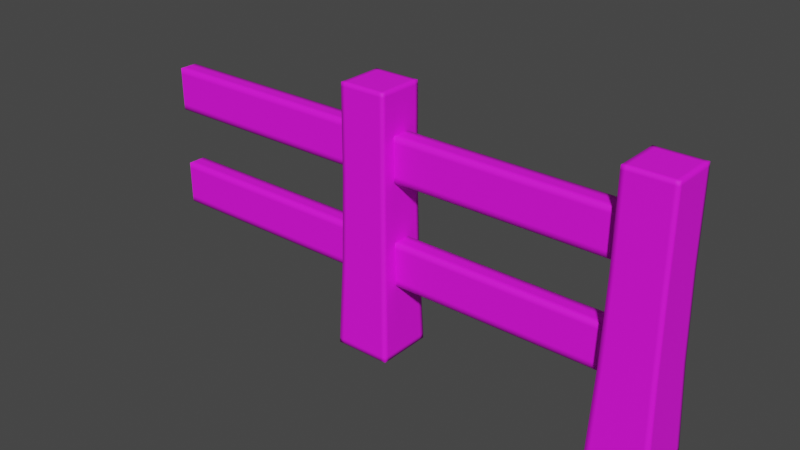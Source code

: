 # Source: fence1.blend  (saved by Blender 2.93.21; exported with 4.5.12 LTS)
import bpy
from mathutils import Matrix  # noqa: F401  (used for matrix-valued properties, if any)

bpy.ops.wm.read_factory_settings(use_empty=True)
scene = bpy.context.scene
scene.name = 'Scene'

# ---- collections
col_collection = bpy.data.collections.new('Collection'); scene.collection.children.link(col_collection)

# ---- images (referenced by path relative to the original .blend; pixels are not part of the script)
import os
ASSET_DIR = os.environ.get("B2B_ASSET_DIR", "")  # directory of the original .blend (textures are referenced by path, not embedded)
HERE = os.path.dirname(os.path.abspath(__file__))  # packed textures are extracted next to this script under _unpacked/

def load_image(name, relpath, width, height, colorspace="sRGB"):
    """Load a texture the original file referenced (path relative to the .blend, or extracted next to this script)."""
    p = next((c for c in (os.path.join(HERE, relpath), os.path.join(ASSET_DIR, relpath)) if relpath and os.path.exists(c)), "")
    if p:
        img = bpy.data.images.load(p, check_existing=True)
        img.name = name
    else:  # same state as the original file: an image datablock whose file is absent (Cycles renders it pink)
        img = bpy.data.images.new(name, width, height)
        img.source = "FILE"
        img.filepath = "//" + (relpath or name)
    img.colorspace_settings.name = colorspace
    return img
img_ek_pallete_png = load_image('EK_Pallete.png', 'EK_Pallete.png', 1024, 1024, 'sRGB')

# ---- materials (node trees are filled in below, after node groups)
mat_base_material = bpy.data.materials.new('Base_Material')
mat_base_material.use_transparent_shadow = False
mat_base_material.roughness = 0.7343

# ---- material node trees
mat_base_material.use_nodes = True; mat_base_material.node_tree.nodes.clear()
_N = mat_base_material.node_tree.nodes; _L = mat_base_material.node_tree.links
n0 = _N.new('ShaderNodeBsdfPrincipled'); n0.name = 'Principled BSDF'; n0.location = (10, 300)
n0.distribution = 'GGX'
n0.subsurface_method = 'BURLEY'
n0.inputs[2].default_value = 0.7343
n0.inputs[3].default_value = 1.45
n0.inputs[27].default_value = (0.0, 0.0, 0.0, 1.0)
n0.inputs[28].default_value = 1.0
n1 = _N.new('ShaderNodeOutputMaterial'); n1.name = 'Material Output'; n1.location = (300, 300)
n2 = _N.new('ShaderNodeNormalMap'); n2.name = 'Normal Map'; n2.location = (-300, -300)
n2.label = 'Normal/Map'
n2.inputs[0].default_value = 0.0
n3 = _N.new('ShaderNodeTexImage'); n3.name = 'Image Texture'; n3.location = (-300, 600)
n3.image = img_ek_pallete_png
_L.new(n0.outputs[0], n1.inputs[0])
_L.new(n2.outputs[0], n0.inputs[5])
_L.new(n3.outputs[0], n0.inputs[0])
n1.is_active_output = True

# ---- world
world_world = bpy.data.worlds.new('World'); scene.world = world_world
world_world.use_nodes = True; world_world.node_tree.nodes.clear()
_N = world_world.node_tree.nodes; _L = world_world.node_tree.links
n0 = _N.new('ShaderNodeOutputWorld'); n0.name = 'World Output'; n0.location = (300, 300)
n1 = _N.new('ShaderNodeBackground'); n1.name = 'Background'; n1.location = (10, 300)
n1.inputs[0].default_value = (0.05088, 0.05088, 0.05088, 1.0)
_L.new(n1.outputs[0], n0.inputs[0])
n0.is_active_output = True
world_world.color = (0.05088, 0.05088, 0.05088)
world_world.use_sun_shadow = False
world_world.sun_shadow_jitter_overblur = 0.0

# ---- meshes
me_cube_043 = bpy.data.meshes.new('Cube.043')
me_cube_043.from_pydata([(1.091, -0.1786, -1.029), (1.091, -0.2158, -0.9913), (1.053, -0.1786, -0.9913), (1.091, -0.2158, -1.029), (1.053, -0.2158, -1.029), (1.053, -0.2158, -0.9913), (1.053, -0.1786, -1.029), (1.122, -0.1774, 0.9409), (1.124, -0.1455, 0.9715), (1.092, -0.1469, 0.9409), (1.123, -0.1763, 0.9715), (1.093, -0.1767, 0.9715), (1.093, -0.1459, 0.9715), (1.091, -0.1781, 0.9408), (1.091, 0.1786, -1.029), (1.053, 0.1786, -0.9913), (1.091, 0.2158, -0.9913), (1.053, 0.1786, -1.029), (1.053, 0.2158, -1.029), (1.053, 0.2158, -0.9913), (1.091, 0.2158, -1.029), (1.124, 0.1455, 0.9715), (1.122, 0.1774, 0.9409), (1.092, 0.1469, 0.9409), (1.123, 0.1763, 0.9715), (1.093, 0.1767, 0.9715), (1.091, 0.1781, 0.9408), (1.093, 0.1459, 0.9715), (1.448, -0.1786, -1.029), (1.485, -0.1786, -0.9913), (1.448, -0.2158, -0.9913), (1.485, -0.1786, -1.029), (1.485, -0.2158, -1.029), (1.485, -0.2158, -0.9913), (1.448, -0.2158, -1.029), (1.415, -0.1455, 0.9715), (1.416, -0.1774, 0.9409), (1.447, -0.1469, 0.9409), (1.415, -0.1763, 0.9715), (1.446, -0.1767, 0.9715), (1.447, -0.1781, 0.9408), (1.446, -0.1459, 0.9715), (1.448, 0.1786, -1.029), (1.448, 0.2158, -0.9913), (1.485, 0.1786, -0.9913), (1.448, 0.2158, -1.029), (1.485, 0.2158, -1.029), (1.485, 0.2158, -0.9913), (1.485, 0.1786, -1.029), (1.415, 0.1455, 0.9715), (1.447, 0.1469, 0.9409), (1.416, 0.1774, 0.9409), (1.446, 0.1459, 0.9715), (1.446, 0.1767, 0.9715), (1.447, 0.1781, 0.9408), (1.415, 0.1763, 0.9715), (1.111, -0.1916, -0.3472), (1.121, -0.1795, 0.2968), (1.089, -0.1799, 0.2968), (1.077, -0.1918, -0.3473), (1.09, -0.1486, 0.2968), (1.078, -0.1586, -0.3472), (1.121, 0.1795, 0.2968), (1.111, 0.1916, -0.3472), (1.077, 0.1918, -0.3473), (1.089, 0.1799, 0.2968), (1.078, 0.1586, -0.3472), (1.09, 0.1486, 0.2968), (1.449, 0.1486, 0.2968), (1.461, 0.1586, -0.3472), (1.461, 0.1918, -0.3473), (1.449, 0.1799, 0.2968), (1.428, 0.1916, -0.3472), (1.418, 0.1795, 0.2968), (1.418, -0.1795, 0.2968), (1.428, -0.1916, -0.3472), (1.461, -0.1918, -0.3473), (1.449, -0.1799, 0.2968), (1.461, -0.1586, -0.3472), (1.449, -0.1486, 0.2968), (-0.9702, -0.1786, -1.029), (-0.9702, -0.2158, -0.9913), (-1.007, -0.1786, -0.9913), (-0.9702, -0.2158, -1.029), (-1.007, -0.2158, -1.029), (-1.007, -0.2158, -0.9913), (-1.007, -0.1786, -1.029), (-0.9384, -0.1774, 0.9409), (-0.9371, -0.1455, 0.9715), (-0.969, -0.1469, 0.9409), (-0.9375, -0.1763, 0.9715), (-0.9682, -0.1767, 0.9715), (-0.9678, -0.1459, 0.9715), (-0.9697, -0.1781, 0.9408), (-0.9702, 0.1786, -1.029), (-1.007, 0.1786, -0.9913), (-0.9702, 0.2158, -0.9913), (-1.007, 0.1786, -1.029), (-1.007, 0.2158, -1.029), (-1.007, 0.2158, -0.9913), (-0.9702, 0.2158, -1.029), (-0.9371, 0.1455, 0.9715), (-0.9384, 0.1774, 0.9409), (-0.969, 0.1469, 0.9409), (-0.9375, 0.1763, 0.9715), (-0.9682, 0.1767, 0.9715), (-0.9697, 0.1781, 0.9408), (-0.9678, 0.1459, 0.9715), (-0.6129, -0.1786, -1.029), (-0.5758, -0.1786, -0.9913), (-0.6129, -0.2158, -0.9913), (-0.5758, -0.1786, -1.029), (-0.5758, -0.2158, -1.029), (-0.5758, -0.2158, -0.9913), (-0.6129, -0.2158, -1.029), (-0.646, -0.1455, 0.9715), (-0.6447, -0.1774, 0.9409), (-0.6141, -0.1469, 0.9409), (-0.6457, -0.1763, 0.9715), (-0.6149, -0.1767, 0.9715), (-0.6135, -0.1781, 0.9408), (-0.6153, -0.1459, 0.9715), (-0.6129, 0.1786, -1.029), (-0.6129, 0.2158, -0.9913), (-0.5758, 0.1786, -0.9913), (-0.6129, 0.2158, -1.029), (-0.5758, 0.2158, -1.029), (-0.5758, 0.2158, -0.9913), (-0.5758, 0.1786, -1.029), (-0.646, 0.1455, 0.9715), (-0.6141, 0.1469, 0.9409), (-0.6447, 0.1774, 0.9409), (-0.6153, 0.1459, 0.9715), (-0.6149, 0.1767, 0.9715), (-0.6135, 0.1781, 0.9408), (-0.6457, 0.1763, 0.9715), (-0.9501, -0.1916, -0.3472), (-0.9402, -0.1795, 0.2968), (-0.9715, -0.1799, 0.2968), (-0.9834, -0.1918, -0.3473), (-0.9711, -0.1486, 0.2968), (-0.9832, -0.1586, -0.3472), (-0.9402, 0.1795, 0.2968), (-0.9501, 0.1916, -0.3472), (-0.9834, 0.1918, -0.3473), (-0.9715, 0.1799, 0.2968), (-0.9832, 0.1586, -0.3472), (-0.9711, 0.1486, 0.2968), (-0.612, 0.1486, 0.2968), (-0.6, 0.1586, -0.3472), (-0.5998, 0.1918, -0.3473), (-0.6116, 0.1799, 0.2968), (-0.633, 0.1916, -0.3472), (-0.643, 0.1795, 0.2968), (-0.643, -0.1795, 0.2968), (-0.633, -0.1916, -0.3472), (-0.5998, -0.1918, -0.3473), (-0.6116, -0.1799, 0.2968), (-0.6, -0.1586, -0.3472), (-0.612, -0.1486, 0.2968), (-2.722, 0.02458, -0.4696), (-2.722, 0.06994, -0.4243), (-2.722, -0.06994, -0.1378), (-2.722, -0.02458, -0.1378), (-2.722, -0.06994, -0.1831), (-2.722, -0.06994, -0.4696), (-2.722, -0.06994, -0.4243), (-2.722, -0.02458, -0.4696), (-2.722, -0.02458, 0.3146), (-2.722, -0.06994, 0.36), (-2.722, -0.06994, 0.3146), (-2.722, -0.06994, 0.6012), (-2.722, -0.02458, 0.6465), (-2.722, -0.06994, 0.6465), (-2.722, 0.06994, 0.36), (-2.722, 0.02458, 0.3146), (-2.722, 0.06994, 0.3146), (-2.722, 0.02458, 0.6465), (-2.722, 0.06994, 0.6012), (-2.722, 0.06994, 0.6465), (1.129, -0.06994, 0.36), (1.129, -0.02458, 0.3146), (1.129, -0.06994, 0.3146), (1.129, -0.02458, 0.6465), (1.129, -0.06994, 0.6012), (1.129, -0.06994, 0.6465), (1.129, 0.02458, 0.3146), (1.129, 0.06994, 0.36), (1.129, 0.06994, 0.3146), (1.129, 0.06994, 0.6012), (1.129, 0.02458, 0.6465), (1.129, 0.06994, 0.6465), (-2.722, 0.06994, -0.4696), (-2.722, 0.02458, -0.1378), (-2.722, 0.06994, -0.1831), (-2.722, 0.06994, -0.1378), (1.129, -0.06994, -0.4243), (1.129, -0.02458, -0.4696), (1.129, -0.06994, -0.4696), (1.129, -0.02458, -0.1378), (1.129, -0.06994, -0.1831), (1.129, -0.06994, -0.1378), (1.129, 0.02458, -0.4696), (1.129, 0.06994, -0.4243), (1.129, 0.06994, -0.4696), (1.129, 0.06994, -0.1831), (1.129, 0.02458, -0.1378), (1.129, 0.06994, -0.1378)], [], [(74, 36, 7, 57), (68, 50, 37, 79), (49, 21, 8, 35), (60, 9, 23, 67), (62, 22, 51, 73), (0, 3, 4, 6), (1, 5, 4, 3), (2, 6, 4, 5), (7, 10, 11, 13), (8, 12, 11, 10), (9, 13, 11, 12), (14, 17, 18, 20), (15, 19, 18, 17), (16, 20, 18, 19), (21, 24, 25, 27), (22, 26, 25, 24), (23, 27, 25, 26), (28, 31, 32, 34), (29, 33, 32, 31), (30, 34, 32, 33), (35, 38, 39, 41), (36, 40, 39, 38), (37, 41, 39, 40), (42, 45, 46, 48), (43, 47, 46, 45), (44, 48, 46, 47), (49, 52, 53, 55), (50, 54, 53, 52), (51, 55, 53, 54), (14, 0, 6, 17), (17, 6, 2, 15), (57, 7, 13, 58), (58, 13, 9, 60), (8, 21, 27, 12), (12, 27, 23, 9), (63, 16, 19, 64), (64, 19, 15, 66), (42, 14, 20, 45), (45, 20, 16, 43), (21, 49, 55, 24), (24, 55, 51, 22), (69, 44, 47, 70), (70, 47, 43, 72), (28, 42, 48, 31), (31, 48, 44, 29), (49, 35, 41, 52), (52, 41, 37, 50), (75, 30, 33, 76), (76, 33, 29, 78), (0, 28, 34, 3), (3, 34, 30, 1), (35, 8, 10, 38), (38, 10, 7, 36), (14, 42, 28, 0), (40, 77, 79, 37), (77, 76, 78, 79), (36, 74, 77, 40), (74, 75, 76, 77), (54, 71, 73, 51), (71, 70, 72, 73), (50, 68, 71, 54), (68, 69, 70, 71), (26, 65, 67, 23), (65, 64, 66, 67), (22, 62, 65, 26), (62, 63, 64, 65), (5, 59, 61, 2), (59, 58, 60, 61), (1, 56, 59, 5), (56, 57, 58, 59), (16, 63, 72, 43), (63, 62, 73, 72), (2, 61, 66, 15), (61, 60, 67, 66), (44, 69, 78, 29), (69, 68, 79, 78), (30, 75, 56, 1), (75, 74, 57, 56), (154, 116, 87, 137), (148, 130, 117, 159), (129, 101, 88, 115), (140, 89, 103, 147), (142, 102, 131, 153), (80, 83, 84, 86), (81, 85, 84, 83), (82, 86, 84, 85), (87, 90, 91, 93), (88, 92, 91, 90), (89, 93, 91, 92), (94, 97, 98, 100), (95, 99, 98, 97), (96, 100, 98, 99), (101, 104, 105, 107), (102, 106, 105, 104), (103, 107, 105, 106), (108, 111, 112, 114), (109, 113, 112, 111), (110, 114, 112, 113), (115, 118, 119, 121), (116, 120, 119, 118), (117, 121, 119, 120), (122, 125, 126, 128), (123, 127, 126, 125), (124, 128, 126, 127), (129, 132, 133, 135), (130, 134, 133, 132), (131, 135, 133, 134), (94, 80, 86, 97), (97, 86, 82, 95), (137, 87, 93, 138), (138, 93, 89, 140), (88, 101, 107, 92), (92, 107, 103, 89), (143, 96, 99, 144), (144, 99, 95, 146), (122, 94, 100, 125), (125, 100, 96, 123), (101, 129, 135, 104), (104, 135, 131, 102), (149, 124, 127, 150), (150, 127, 123, 152), (108, 122, 128, 111), (111, 128, 124, 109), (129, 115, 121, 132), (132, 121, 117, 130), (155, 110, 113, 156), (156, 113, 109, 158), (80, 108, 114, 83), (83, 114, 110, 81), (115, 88, 90, 118), (118, 90, 87, 116), (94, 122, 108, 80), (120, 157, 159, 117), (157, 156, 158, 159), (116, 154, 157, 120), (154, 155, 156, 157), (134, 151, 153, 131), (151, 150, 152, 153), (130, 148, 151, 134), (148, 149, 150, 151), (106, 145, 147, 103), (145, 144, 146, 147), (102, 142, 145, 106), (142, 143, 144, 145), (85, 139, 141, 82), (139, 138, 140, 141), (81, 136, 139, 85), (136, 137, 138, 139), (96, 143, 152, 123), (143, 142, 153, 152), (82, 141, 146, 95), (141, 140, 147, 146), (124, 149, 158, 109), (149, 148, 159, 158), (110, 155, 136, 81), (155, 154, 137, 136), (206, 193, 163, 199), (190, 177, 172, 183), (180, 184, 171, 169), (174, 178, 189, 187), (186, 175, 176, 188), (188, 176, 174, 187), (177, 190, 191, 179), (179, 191, 189, 178), (168, 181, 182, 170), (170, 182, 180, 169), (183, 172, 173, 185), (185, 173, 171, 184), (175, 186, 181, 168), (196, 200, 164, 166), (161, 194, 205, 203), (202, 160, 192, 204), (204, 192, 161, 203), (193, 206, 207, 195), (195, 207, 205, 194), (167, 197, 198, 165), (165, 198, 196, 166), (199, 163, 162, 201), (201, 162, 164, 200), (160, 202, 197, 167)])
me_cube_043.polygons.foreach_set('use_smooth', [True] * 180)
_uv = me_cube_043.uv_layers.new(name='UVMap')
_uv.uv.foreach_set('vector', [0.3525, 0.8734, 0.3832, 0.8734, 0.3832, 0.8903, 0.3525, 0.8903, 0.3525, 0.8716, 0.3832, 0.8716, 0.3832, 0.8716, 0.3525, 0.8716, 0.385, 0.8734, 0.385, 0.8903, 0.385, 0.8903, 0.385, 0.8734, 0.3525, 0.8921, 0.3832, 0.8921, 0.3832, 0.8921, 0.3525, 0.8921, 0.3525, 0.8903, 0.3832, 0.8903, 0.3832, 0.8734, 0.3525, 0.8734, 0.2893, 0.8903, 0.2893, 0.8903, 0.2893, 0.8921, 0.2893, 0.8921, 0.2911, 0.8903, 0.2911, 0.8921, 0.2893, 0.8921, 0.2893, 0.8903, 0.2911, 0.8921, 0.2893, 0.8921, 0.2893, 0.8921, 0.2911, 0.8921, 0.3832, 0.8903, 0.385, 0.8903, 0.385, 0.8921, 0.3832, 0.8921, 0.385, 0.8903, 0.385, 0.8921, 0.385, 0.8921, 0.385, 0.8903, 0.3832, 0.8921, 0.3832, 0.8921, 0.385, 0.8921, 0.385, 0.8921, 0.2893, 0.8903, 0.2893, 0.8921, 0.2893, 0.8921, 0.2893, 0.8903, 0.2911, 0.8921, 0.2911, 0.8921, 0.2893, 0.8921, 0.2893, 0.8921, 0.2911, 0.8903, 0.2893, 0.8903, 0.2893, 0.8921, 0.2911, 0.8921, 0.385, 0.8903, 0.385, 0.8903, 0.385, 0.8921, 0.385, 0.8921, 0.3832, 0.8903, 0.3832, 0.8921, 0.385, 0.8921, 0.385, 0.8903, 0.3832, 0.8921, 0.385, 0.8921, 0.385, 0.8921, 0.3832, 0.8921, 0.2893, 0.8734, 0.2893, 0.8716, 0.2893, 0.8716, 0.2893, 0.8734, 0.2911, 0.8716, 0.2911, 0.8716, 0.2893, 0.8716, 0.2893, 0.8716, 0.2911, 0.8734, 0.2893, 0.8734, 0.2893, 0.8716, 0.2911, 0.8716, 0.385, 0.8734, 0.385, 0.8734, 0.385, 0.8716, 0.385, 0.8716, 0.3832, 0.8734, 0.3832, 0.8716, 0.385, 0.8716, 0.385, 0.8734, 0.3832, 0.8716, 0.385, 0.8716, 0.385, 0.8716, 0.3832, 0.8716, 0.2893, 0.8734, 0.2893, 0.8734, 0.2893, 0.8716, 0.2893, 0.8716, 0.2911, 0.8734, 0.2911, 0.8716, 0.2893, 0.8716, 0.2893, 0.8734, 0.2911, 0.8716, 0.2893, 0.8716, 0.2893, 0.8716, 0.2911, 0.8716, 0.385, 0.8734, 0.385, 0.8716, 0.385, 0.8716, 0.385, 0.8734, 0.3832, 0.8716, 0.3832, 0.8716, 0.385, 0.8716, 0.385, 0.8716, 0.3832, 0.8734, 0.385, 0.8734, 0.385, 0.8716, 0.3832, 0.8716, 0.2893, 0.8903, 0.2893, 0.8903, 0.2893, 0.8921, 0.2893, 0.8921, 0.2893, 0.8921, 0.2893, 0.8921, 0.2911, 0.8921, 0.2911, 0.8921, 0.3525, 0.8903, 0.3832, 0.8903, 0.3832, 0.8921, 0.3525, 0.8921, 0.3525, 0.8921, 0.3832, 0.8921, 0.3832, 0.8921, 0.3525, 0.8921, 0.385, 0.8903, 0.385, 0.8903, 0.385, 0.8921, 0.385, 0.8921, 0.385, 0.8921, 0.385, 0.8921, 0.3832, 0.8921, 0.3832, 0.8921, 0.3218, 0.8903, 0.2911, 0.8903, 0.2911, 0.8921, 0.3218, 0.8921, 0.3218, 0.8921, 0.2911, 0.8921, 0.2911, 0.8921, 0.3218, 0.8921, 0.2893, 0.8734, 0.2893, 0.8903, 0.2893, 0.8903, 0.2893, 0.8734, 0.2893, 0.8734, 0.2893, 0.8903, 0.2911, 0.8903, 0.2911, 0.8734, 0.385, 0.8903, 0.385, 0.8734, 0.385, 0.8734, 0.385, 0.8903, 0.385, 0.8903, 0.385, 0.8734, 0.3832, 0.8734, 0.3832, 0.8903, 0.3218, 0.8716, 0.2911, 0.8716, 0.2911, 0.8716, 0.3218, 0.8716, 0.3218, 0.8716, 0.2911, 0.8716, 0.2911, 0.8734, 0.3218, 0.8734, 0.2893, 0.8734, 0.2893, 0.8734, 0.2893, 0.8716, 0.2893, 0.8716, 0.2893, 0.8716, 0.2893, 0.8716, 0.2911, 0.8716, 0.2911, 0.8716, 0.385, 0.8734, 0.385, 0.8734, 0.385, 0.8716, 0.385, 0.8716, 0.385, 0.8716, 0.385, 0.8716, 0.3832, 0.8716, 0.3832, 0.8716, 0.3218, 0.8734, 0.2911, 0.8734, 0.2911, 0.8716, 0.3218, 0.8716, 0.3218, 0.8716, 0.2911, 0.8716, 0.2911, 0.8716, 0.3218, 0.8716, 0.2893, 0.8903, 0.2893, 0.8734, 0.2893, 0.8734, 0.2893, 0.8903, 0.2893, 0.8903, 0.2893, 0.8734, 0.2911, 0.8734, 0.2911, 0.8903, 0.385, 0.8734, 0.385, 0.8903, 0.385, 0.8903, 0.385, 0.8734, 0.385, 0.8734, 0.385, 0.8903, 0.3832, 0.8903, 0.3832, 0.8734, 0.2893, 0.8903, 0.2893, 0.8734, 0.2893, 0.8734, 0.2893, 0.8903, 0.3832, 0.8716, 0.3525, 0.8716, 0.3525, 0.8716, 0.3832, 0.8716, 0.3525, 0.8716, 0.3218, 0.8716, 0.3218, 0.8716, 0.3525, 0.8716, 0.3832, 0.8734, 0.3525, 0.8734, 0.3525, 0.8716, 0.3832, 0.8716, 0.3525, 0.8734, 0.3218, 0.8734, 0.3218, 0.8716, 0.3525, 0.8716, 0.3832, 0.8716, 0.3525, 0.8716, 0.3525, 0.8734, 0.3832, 0.8734, 0.3525, 0.8716, 0.3218, 0.8716, 0.3218, 0.8734, 0.3525, 0.8734, 0.3832, 0.8716, 0.3525, 0.8716, 0.3525, 0.8716, 0.3832, 0.8716, 0.3525, 0.8716, 0.3218, 0.8716, 0.3218, 0.8716, 0.3525, 0.8716, 0.3832, 0.8921, 0.3525, 0.8921, 0.3525, 0.8921, 0.3832, 0.8921, 0.3525, 0.8921, 0.3218, 0.8921, 0.3218, 0.8921, 0.3525, 0.8921, 0.3832, 0.8903, 0.3525, 0.8903, 0.3525, 0.8921, 0.3832, 0.8921, 0.3525, 0.8903, 0.3218, 0.8903, 0.3218, 0.8921, 0.3525, 0.8921, 0.2911, 0.8921, 0.3218, 0.8921, 0.3218, 0.8921, 0.2911, 0.8921, 0.3218, 0.8921, 0.3525, 0.8921, 0.3525, 0.8921, 0.3218, 0.8921, 0.2911, 0.8903, 0.3218, 0.8903, 0.3218, 0.8921, 0.2911, 0.8921, 0.3218, 0.8903, 0.3525, 0.8903, 0.3525, 0.8921, 0.3218, 0.8921, 0.2911, 0.8903, 0.3218, 0.8903, 0.3218, 0.8734, 0.2911, 0.8734, 0.3218, 0.8903, 0.3525, 0.8903, 0.3525, 0.8734, 0.3218, 0.8734, 0.2911, 0.8921, 0.3218, 0.8921, 0.3218, 0.8921, 0.2911, 0.8921, 0.3218, 0.8921, 0.3525, 0.8921, 0.3525, 0.8921, 0.3218, 0.8921, 0.2911, 0.8716, 0.3218, 0.8716, 0.3218, 0.8716, 0.2911, 0.8716, 0.3218, 0.8716, 0.3525, 0.8716, 0.3525, 0.8716, 0.3218, 0.8716, 0.2911, 0.8734, 0.3218, 0.8734, 0.3218, 0.8903, 0.2911, 0.8903, 0.3218, 0.8734, 0.3525, 0.8734, 0.3525, 0.8903, 0.3218, 0.8903, 0.3081, 0.8642, 0.3388, 0.8642, 0.3388, 0.8976, 0.3081, 0.8976, 0.3081, 0.8607, 0.3388, 0.8607, 0.3388, 0.8607, 0.3081, 0.8607, 0.3405, 0.8642, 0.3405, 0.8976, 0.3405, 0.8976, 0.3405, 0.8642, 0.3081, 0.901, 0.3388, 0.901, 0.3388, 0.901, 0.3081, 0.901, 0.3081, 0.8976, 0.3388, 0.8976, 0.3388, 0.8642, 0.3081, 0.8642, 0.2449, 0.8976, 0.2449, 0.8976, 0.2449, 0.901, 0.2449, 0.901, 0.2467, 0.8976, 0.2467, 0.901, 0.2449, 0.901, 0.2449, 0.8976, 0.2467, 0.901, 0.2449, 0.901, 0.2449, 0.901, 0.2467, 0.901, 0.3388, 0.8976, 0.3405, 0.8976, 0.3405, 0.901, 0.3388, 0.901, 0.3405, 0.8976, 0.3405, 0.901, 0.3405, 0.901, 0.3405, 0.8976, 0.3388, 0.901, 0.3388, 0.901, 0.3405, 0.901, 0.3405, 0.901, 0.2449, 0.8976, 0.2449, 0.901, 0.2449, 0.901, 0.2449, 0.8976, 0.2467, 0.901, 0.2467, 0.901, 0.2449, 0.901, 0.2449, 0.901, 0.2467, 0.8976, 0.2449, 0.8976, 0.2449, 0.901, 0.2467, 0.901, 0.3405, 0.8976, 0.3405, 0.8976, 0.3405, 0.901, 0.3405, 0.901, 0.3388, 0.8976, 0.3388, 0.901, 0.3405, 0.901, 0.3405, 0.8976, 0.3388, 0.901, 0.3405, 0.901, 0.3405, 0.901, 0.3388, 0.901, 0.2449, 0.8642, 0.2449, 0.8607, 0.2449, 0.8607, 0.2449, 0.8642, 0.2467, 0.8607, 0.2467, 0.8607, 0.2449, 0.8607, 0.2449, 0.8607, 0.2467, 0.8642, 0.2449, 0.8642, 0.2449, 0.8607, 0.2467, 0.8607, 0.3405, 0.8642, 0.3405, 0.8642, 0.3405, 0.8607, 0.3405, 0.8607, 0.3388, 0.8642, 0.3388, 0.8607, 0.3405, 0.8607, 0.3405, 0.8642, 0.3388, 0.8607, 0.3405, 0.8607, 0.3405, 0.8607, 0.3388, 0.8607, 0.2449, 0.8642, 0.2449, 0.8642, 0.2449, 0.8607, 0.2449, 0.8607, 0.2467, 0.8642, 0.2467, 0.8607, 0.2449, 0.8607, 0.2449, 0.8642, 0.2467, 0.8607, 0.2449, 0.8607, 0.2449, 0.8607, 0.2467, 0.8607, 0.3405, 0.8642, 0.3405, 0.8607, 0.3405, 0.8607, 0.3405, 0.8642, 0.3388, 0.8607, 0.3388, 0.8607, 0.3405, 0.8607, 0.3405, 0.8607, 0.3388, 0.8642, 0.3405, 0.8642, 0.3405, 0.8607, 0.3388, 0.8607, 0.2449, 0.8976, 0.2449, 0.8976, 0.2449, 0.901, 0.2449, 0.901, 0.2449, 0.901, 0.2449, 0.901, 0.2467, 0.901, 0.2467, 0.901, 0.3081, 0.8976, 0.3388, 0.8976, 0.3388, 0.901, 0.3081, 0.901, 0.3081, 0.901, 0.3388, 0.901, 0.3388, 0.901, 0.3081, 0.901, 0.3405, 0.8976, 0.3405, 0.8976, 0.3405, 0.901, 0.3405, 0.901, 0.3405, 0.901, 0.3405, 0.901, 0.3388, 0.901, 0.3388, 0.901, 0.2774, 0.8976, 0.2467, 0.8976, 0.2467, 0.901, 0.2774, 0.901, 0.2774, 0.901, 0.2467, 0.901, 0.2467, 0.901, 0.2774, 0.901, 0.2449, 0.8642, 0.2449, 0.8976, 0.2449, 0.8976, 0.2449, 0.8642, 0.2449, 0.8642, 0.2449, 0.8976, 0.2467, 0.8976, 0.2467, 0.8642, 0.3405, 0.8976, 0.3405, 0.8642, 0.3405, 0.8642, 0.3405, 0.8976, 0.3405, 0.8976, 0.3405, 0.8642, 0.3388, 0.8642, 0.3388, 0.8976, 0.2774, 0.8607, 0.2467, 0.8607, 0.2467, 0.8607, 0.2774, 0.8607, 0.2774, 0.8607, 0.2467, 0.8607, 0.2467, 0.8642, 0.2774, 0.8642, 0.2449, 0.8642, 0.2449, 0.8642, 0.2449, 0.8607, 0.2449, 0.8607, 0.2449, 0.8607, 0.2449, 0.8607, 0.2467, 0.8607, 0.2467, 0.8607, 0.3405, 0.8642, 0.3405, 0.8642, 0.3405, 0.8607, 0.3405, 0.8607, 0.3405, 0.8607, 0.3405, 0.8607, 0.3388, 0.8607, 0.3388, 0.8607, 0.2774, 0.8642, 0.2467, 0.8642, 0.2467, 0.8607, 0.2774, 0.8607, 0.2774, 0.8607, 0.2467, 0.8607, 0.2467, 0.8607, 0.2774, 0.8607, 0.2449, 0.8976, 0.2449, 0.8642, 0.2449, 0.8642, 0.2449, 0.8976, 0.2449, 0.8976, 0.2449, 0.8642, 0.2467, 0.8642, 0.2467, 0.8976, 0.3405, 0.8642, 0.3405, 0.8976, 0.3405, 0.8976, 0.3405, 0.8642, 0.3405, 0.8642, 0.3405, 0.8976, 0.3388, 0.8976, 0.3388, 0.8642, 0.2449, 0.8976, 0.2449, 0.8642, 0.2449, 0.8642, 0.2449, 0.8976, 0.3388, 0.8607, 0.3081, 0.8607, 0.3081, 0.8607, 0.3388, 0.8607, 0.3081, 0.8607, 0.2774, 0.8607, 0.2774, 0.8607, 0.3081, 0.8607, 0.3388, 0.8642, 0.3081, 0.8642, 0.3081, 0.8607, 0.3388, 0.8607, 0.3081, 0.8642, 0.2774, 0.8642, 0.2774, 0.8607, 0.3081, 0.8607, 0.3388, 0.8607, 0.3081, 0.8607, 0.3081, 0.8642, 0.3388, 0.8642, 0.3081, 0.8607, 0.2774, 0.8607, 0.2774, 0.8642, 0.3081, 0.8642, 0.3388, 0.8607, 0.3081, 0.8607, 0.3081, 0.8607, 0.3388, 0.8607, 0.3081, 0.8607, 0.2774, 0.8607, 0.2774, 0.8607, 0.3081, 0.8607, 0.3388, 0.901, 0.3081, 0.901, 0.3081, 0.901, 0.3388, 0.901, 0.3081, 0.901, 0.2774, 0.901, 0.2774, 0.901, 0.3081, 0.901, 0.3388, 0.8976, 0.3081, 0.8976, 0.3081, 0.901, 0.3388, 0.901, 0.3081, 0.8976, 0.2774, 0.8976, 0.2774, 0.901, 0.3081, 0.901, 0.2467, 0.901, 0.2774, 0.901, 0.2774, 0.901, 0.2467, 0.901, 0.2774, 0.901, 0.3081, 0.901, 0.3081, 0.901, 0.2774, 0.901, 0.2467, 0.8976, 0.2774, 0.8976, 0.2774, 0.901, 0.2467, 0.901, 0.2774, 0.8976, 0.3081, 0.8976, 0.3081, 0.901, 0.2774, 0.901, 0.2467, 0.8976, 0.2774, 0.8976, 0.2774, 0.8642, 0.2467, 0.8642, 0.2774, 0.8976, 0.3081, 0.8976, 0.3081, 0.8642, 0.2774, 0.8642, 0.2467, 0.901, 0.2774, 0.901, 0.2774, 0.901, 0.2467, 0.901, 0.2774, 0.901, 0.3081, 0.901, 0.3081, 0.901, 0.2774, 0.901, 0.2467, 0.8607, 0.2774, 0.8607, 0.2774, 0.8607, 0.2467, 0.8607, 0.2774, 0.8607, 0.3081, 0.8607, 0.3081, 0.8607, 0.2774, 0.8607, 0.2467, 0.8642, 0.2774, 0.8642, 0.2774, 0.8976, 0.2467, 0.8976, 0.2774, 0.8642, 0.3081, 0.8642, 0.3081, 0.8976, 0.2774, 0.8976, 0.2907, 0.8754, 0.2328, 0.8757, 0.2327, 0.8756, 0.2909, 0.8754, 0.3364, 0.891, 0.2788, 0.8906, 0.2786, 0.8907, 0.3366, 0.8911, 0.3369, 0.8826, 0.3369, 0.8899, 0.2785, 0.8895, 0.2785, 0.8825, 0.2789, 0.8824, 0.2789, 0.8893, 0.3362, 0.8896, 0.3363, 0.8825, 0.3365, 0.8812, 0.2787, 0.8811, 0.2789, 0.8811, 0.3363, 0.8812, 0.3363, 0.8812, 0.2789, 0.8811, 0.2789, 0.8824, 0.3363, 0.8825, 0.2788, 0.8906, 0.3364, 0.891, 0.3362, 0.891, 0.2789, 0.8906, 0.2789, 0.8906, 0.3362, 0.891, 0.3362, 0.8896, 0.2789, 0.8893, 0.2786, 0.8811, 0.3367, 0.8813, 0.3369, 0.8813, 0.2785, 0.8812, 0.2785, 0.8812, 0.3369, 0.8813, 0.3369, 0.8826, 0.2785, 0.8825, 0.3366, 0.8911, 0.2786, 0.8907, 0.2785, 0.8908, 0.3368, 0.8912, 0.3368, 0.8912, 0.2785, 0.8908, 0.2785, 0.8895, 0.3369, 0.8899, 0.2787, 0.8811, 0.3365, 0.8812, 0.3367, 0.8813, 0.2786, 0.8811, 0.2911, 0.8667, 0.2911, 0.874, 0.2325, 0.8743, 0.2325, 0.8672, 0.2329, 0.8675, 0.2329, 0.8744, 0.2905, 0.8742, 0.2905, 0.867, 0.2907, 0.8656, 0.2328, 0.8661, 0.2329, 0.8662, 0.2905, 0.8657, 0.2905, 0.8657, 0.2329, 0.8662, 0.2329, 0.8675, 0.2905, 0.867, 0.2328, 0.8757, 0.2907, 0.8754, 0.2905, 0.8755, 0.233, 0.8757, 0.233, 0.8757, 0.2905, 0.8755, 0.2905, 0.8742, 0.2329, 0.8744, 0.2326, 0.866, 0.291, 0.8654, 0.2912, 0.8653, 0.2325, 0.8659, 0.2325, 0.8659, 0.2912, 0.8653, 0.2911, 0.8667, 0.2325, 0.8672, 0.2909, 0.8754, 0.2327, 0.8756, 0.2325, 0.8756, 0.2911, 0.8753, 0.2911, 0.8753, 0.2325, 0.8756, 0.2325, 0.8743, 0.2911, 0.874, 0.2328, 0.8661, 0.2907, 0.8656, 0.291, 0.8654, 0.2326, 0.866])
me_cube_043.materials.append(mat_base_material)
me_cube_043.use_remesh_fix_poles = True
me_cube_043.use_remesh_preserve_attributes = False
me_cube_043.update()
me_cube_043.normals_split_custom_set([tuple(v) for v in zip(*[iter([-0.001277, -0.9999, 0.01112, -0.001688, -1.0, 0.004794, 0.001688, -1.0, 0.004794, 0.001277, -0.9999, 0.01112, 0.9999, -0.001277, 0.01112, 1.0, -0.00169, 0.004794, 1.0, 0.001689, 0.004794, 0.9999, 0.001324, 0.01111, 1.097e-06, 0.0, 1.0, -8.384e-07, 0.0, 1.0, -1.097e-06, 0.0, 1.0, 8.384e-07, 0.0, 1.0, -0.9999, 0.001276, 0.01112, -1.0, 0.001689, 0.004794, -1.0, -0.001689, 0.004794, -0.9999, -0.001324, 0.01111, 0.001277, 0.9999, 0.01112, 0.001688, 1.0, 0.004794, -0.001688, 1.0, 0.004794, -0.001277, 0.9999, 0.01112, 0.0, 0.0, -1.0, 0.0, -0.7071, -0.7071, -0.5774, -0.5774, -0.5774, -0.7071, 0.0, -0.7071, 0.0002697, -0.9994, 0.03539, -0.7062, -0.7062, 0.04985, -0.5774, -0.5774, -0.5774, 0.0, -0.7071, -0.7071, -0.9994, 0.0002701, 0.03539, -0.7071, 0.0, -0.7071, -0.5774, -0.5774, -0.5774, -0.7062, -0.7062, 0.04985, 0.001688, -1.0, 0.004794, 0.00114, -0.6937, 0.7202, -0.5585, -0.5585, 0.6133, -0.7071, -0.7071, 0.006842, -1.097e-06, 0.0, 1.0, -0.6937, 0.001143, 0.7202, -0.5585, -0.5585, 0.6133, 0.00114, -0.6937, 0.7202, -1.0, 0.001689, 0.004794, -0.7071, -0.7071, 0.006842, -0.5585, -0.5585, 0.6133, -0.6937, 0.001143, 0.7202, 0.0, 0.0, -1.0, -0.7071, 0.0, -0.7071, -0.5774, 0.5774, -0.5774, 0.0, 0.7071, -0.7071, -0.9994, -0.0002696, 0.03539, -0.7062, 0.7062, 0.04985, -0.5774, 0.5774, -0.5774, -0.7071, 0.0, -0.7071, 0.0002702, 0.9994, 0.03539, 0.0, 0.7071, -0.7071, -0.5774, 0.5774, -0.5774, -0.7062, 0.7062, 0.04985, -8.384e-07, 0.0, 1.0, 0.001141, 0.6937, 0.7202, -0.5585, 0.5585, 0.6133, -0.6937, -0.001144, 0.7202, 0.001688, 1.0, 0.004794, -0.7071, 0.7071, 0.006842, -0.5585, 0.5585, 0.6133, 0.001141, 0.6937, 0.7202, -1.0, -0.001689, 0.004794, -0.6937, -0.001144, 0.7202, -0.5585, 0.5585, 0.6133, -0.7071, 0.7071, 0.006842, 0.0, 0.0, -1.0, 0.7071, 0.0, -0.7071, 0.5774, -0.5774, -0.5774, 0.0, -0.7071, -0.7071, 0.9994, 0.0002696, 0.03539, 0.7062, -0.7062, 0.04985, 0.5774, -0.5774, -0.5774, 0.7071, 0.0, -0.7071, -0.0002703, -0.9994, 0.03539, 0.0, -0.7071, -0.7071, 0.5774, -0.5774, -0.5774, 0.7062, -0.7062, 0.04985, 8.384e-07, 0.0, 1.0, -0.001189, -0.6937, 0.7203, 0.5585, -0.5585, 0.6133, 0.6937, 0.001142, 0.7202, -0.001688, -1.0, 0.004794, 0.7071, -0.7071, 0.006842, 0.5585, -0.5585, 0.6133, -0.001189, -0.6937, 0.7203, 1.0, 0.001689, 0.004794, 0.6937, 0.001142, 0.7202, 0.5585, -0.5585, 0.6133, 0.7071, -0.7071, 0.006842, 0.0, 0.0, -1.0, 0.0, 0.7071, -0.7071, 0.5774, 0.5774, -0.5774, 0.7071, 0.0, -0.7071, -0.0002697, 0.9994, 0.03539, 0.7062, 0.7062, 0.04985, 0.5774, 0.5774, -0.5774, 0.0, 0.7071, -0.7071, 0.9994, -0.0002694, 0.03539, 0.7071, 0.0, -0.7071, 0.5774, 0.5774, -0.5774, 0.7062, 0.7062, 0.04985, 1.097e-06, 0.0, 1.0, 0.6937, -0.001142, 0.7202, 0.5585, 0.5585, 0.6133, -0.00114, 0.6937, 0.7202, 1.0, -0.00169, 0.004794, 0.7071, 0.7071, 0.006842, 0.5585, 0.5585, 0.6133, 0.6937, -0.001142, 0.7202, -0.001688, 1.0, 0.004794, -0.00114, 0.6937, 0.7202, 0.5585, 0.5585, 0.6133, 0.7071, 0.7071, 0.006842, 0.0, 0.0, -1.0, 0.0, 0.0, -1.0, -0.7071, 0.0, -0.7071, -0.7071, 0.0, -0.7071, -0.7071, 0.0, -0.7071, -0.7071, 0.0, -0.7071, -0.9994, 0.0002701, 0.03539, -0.9994, -0.0002696, 0.03539, 0.001277, -0.9999, 0.01112, 0.001688, -1.0, 0.004794, -0.7071, -0.7071, 0.006842, -0.707, -0.707, 0.01544, -0.707, -0.707, 0.01544, -0.7071, -0.7071, 0.006842, -1.0, 0.001689, 0.004794, -0.9999, 0.001276, 0.01112, -1.097e-06, 0.0, 1.0, -8.384e-07, 0.0, 1.0, -0.6937, -0.001144, 0.7202, -0.6937, 0.001143, 0.7202, -0.6937, 0.001143, 0.7202, -0.6937, -0.001144, 0.7202, -1.0, -0.001689, 0.004794, -1.0, 0.001689, 0.004794, 0.0006342, 0.9996, 0.02856, 0.0002702, 0.9994, 0.03539, -0.7062, 0.7062, 0.04985, -0.7065, 0.7065, 0.03988, -0.7065, 0.7065, 0.03988, -0.7062, 0.7062, 0.04985, -0.9994, -0.0002696, 0.03539, -0.9996, -0.0005868, 0.02857, 0.0, 0.0, -1.0, 0.0, 0.0, -1.0, 0.0, 0.7071, -0.7071, 0.0, 0.7071, -0.7071, 0.0, 0.7071, -0.7071, 0.0, 0.7071, -0.7071, 0.0002702, 0.9994, 0.03539, -0.0002697, 0.9994, 0.03539, -8.384e-07, 0.0, 1.0, 1.097e-06, 0.0, 1.0, -0.00114, 0.6937, 0.7202, 0.001141, 0.6937, 0.7202, 0.001141, 0.6937, 0.7202, -0.00114, 0.6937, 0.7202, -0.001688, 1.0, 0.004794, 0.001688, 1.0, 0.004794, 0.9996, -0.0006329, 0.02856, 0.9994, -0.0002694, 0.03539, 0.7062, 0.7062, 0.04985, 0.7065, 0.7065, 0.04036, 0.7065, 0.7065, 0.04036, 0.7062, 0.7062, 0.04985, -0.0002697, 0.9994, 0.03539, -0.0006343, 0.9996, 0.02856, 0.0, 0.0, -1.0, 0.0, 0.0, -1.0, 0.7071, 0.0, -0.7071, 0.7071, 0.0, -0.7071, 0.7071, 0.0, -0.7071, 0.7071, 0.0, -0.7071, 0.9994, -0.0002694, 0.03539, 0.9994, 0.0002696, 0.03539, 1.097e-06, 0.0, 1.0, 8.384e-07, 0.0, 1.0, 0.6937, 0.001142, 0.7202, 0.6937, -0.001142, 0.7202, 0.6937, -0.001142, 0.7202, 0.6937, 0.001142, 0.7202, 1.0, 0.001689, 0.004794, 1.0, -0.00169, 0.004794, -0.0006342, -0.9996, 0.02856, -0.0002703, -0.9994, 0.03539, 0.7062, -0.7062, 0.04985, 0.7065, -0.7065, 0.03988, 0.7065, -0.7065, 0.03988, 0.7062, -0.7062, 0.04985, 0.9994, 0.0002696, 0.03539, 0.9996, 0.0005868, 0.02857, 0.0, 0.0, -1.0, 0.0, 0.0, -1.0, 0.0, -0.7071, -0.7071, 0.0, -0.7071, -0.7071, 0.0, -0.7071, -0.7071, 0.0, -0.7071, -0.7071, -0.0002703, -0.9994, 0.03539, 0.0002697, -0.9994, 0.03539, 8.384e-07, 0.0, 1.0, -1.097e-06, 0.0, 1.0, 0.00114, -0.6937, 0.7202, -0.001189, -0.6937, 0.7203, -0.001189, -0.6937, 0.7203, 0.00114, -0.6937, 0.7202, 0.001688, -1.0, 0.004794, -0.001688, -1.0, 0.004794, 0.0, 0.0, -1.0, 0.0, 0.0, -1.0, 0.0, 0.0, -1.0, 0.0, 0.0, -1.0, 0.7071, -0.7071, 0.006842, 0.707, -0.707, 0.01544, 0.9999, 0.001324, 0.01111, 1.0, 0.001689, 0.004794, 0.707, -0.707, 0.01544, 0.7065, -0.7065, 0.03988, 0.9996, 0.0005868, 0.02857, 0.9999, 0.001324, 0.01111, -0.001688, -1.0, 0.004794, -0.001277, -0.9999, 0.01112, 0.707, -0.707, 0.01544, 0.7071, -0.7071, 0.006842, -0.001277, -0.9999, 0.01112, -0.0006342, -0.9996, 0.02856, 0.7065, -0.7065, 0.03988, 0.707, -0.707, 0.01544, 0.7071, 0.7071, 0.006842, 0.707, 0.707, 0.01544, -0.001277, 0.9999, 0.01112, -0.001688, 1.0, 0.004794, 0.707, 0.707, 0.01544, 0.7065, 0.7065, 0.04036, -0.0006343, 0.9996, 0.02856, -0.001277, 0.9999, 0.01112, 1.0, -0.00169, 0.004794, 0.9999, -0.001277, 0.01112, 0.707, 0.707, 0.01544, 0.7071, 0.7071, 0.006842, 0.9999, -0.001277, 0.01112, 0.9996, -0.0006329, 0.02856, 0.7065, 0.7065, 0.04036, 0.707, 0.707, 0.01544, -0.7071, 0.7071, 0.006842, -0.707, 0.707, 0.01544, -0.9999, -0.001324, 0.01111, -1.0, -0.001689, 0.004794, -0.707, 0.707, 0.01544, -0.7065, 0.7065, 0.03988, -0.9996, -0.0005868, 0.02857, -0.9999, -0.001324, 0.01111, 0.001688, 1.0, 0.004794, 0.001277, 0.9999, 0.01112, -0.707, 0.707, 0.01544, -0.7071, 0.7071, 0.006842, 0.001277, 0.9999, 0.01112, 0.0006342, 0.9996, 0.02856, -0.7065, 0.7065, 0.03988, -0.707, 0.707, 0.01544, -0.7062, -0.7062, 0.04985, -0.7065, -0.7065, 0.04036, -0.9996, 0.0006334, 0.02856, -0.9994, 0.0002701, 0.03539, -0.7065, -0.7065, 0.04036, -0.707, -0.707, 0.01544, -0.9999, 0.001276, 0.01112, -0.9996, 0.0006334, 0.02856, 0.0002697, -0.9994, 0.03539, 0.0006342, -0.9996, 0.02856, -0.7065, -0.7065, 0.04036, -0.7062, -0.7062, 0.04985, 0.0006342, -0.9996, 0.02856, 0.001277, -0.9999, 0.01112, -0.707, -0.707, 0.01544, -0.7065, -0.7065, 0.04036, 0.0002702, 0.9994, 0.03539, 0.0006342, 0.9996, 0.02856, -0.0006343, 0.9996, 0.02856, -0.0002697, 0.9994, 0.03539, 0.0006342, 0.9996, 0.02856, 0.001277, 0.9999, 0.01112, -0.001277, 0.9999, 0.01112, -0.0006343, 0.9996, 0.02856, -0.9994, 0.0002701, 0.03539, -0.9996, 0.0006334, 0.02856, -0.9996, -0.0005868, 0.02857, -0.9994, -0.0002696, 0.03539, -0.9996, 0.0006334, 0.02856, -0.9999, 0.001276, 0.01112, -0.9999, -0.001324, 0.01111, -0.9996, -0.0005868, 0.02857, 0.9994, -0.0002694, 0.03539, 0.9996, -0.0006329, 0.02856, 0.9996, 0.0005868, 0.02857, 0.9994, 0.0002696, 0.03539, 0.9996, -0.0006329, 0.02856, 0.9999, -0.001277, 0.01112, 0.9999, 0.001324, 0.01111, 0.9996, 0.0005868, 0.02857, -0.0002703, -0.9994, 0.03539, -0.0006342, -0.9996, 0.02856, 0.0006342, -0.9996, 0.02856, 0.0002697, -0.9994, 0.03539, -0.0006342, -0.9996, 0.02856, -0.001277, -0.9999, 0.01112, 0.001277, -0.9999, 0.01112, 0.0006342, -0.9996, 0.02856, -0.001277, -0.9999, 0.01112, -0.001688, -1.0, 0.004794, 0.001688, -1.0, 0.004794, 0.001277, -0.9999, 0.01112, 0.9999, -0.001277, 0.01112, 1.0, -0.001688, 0.004795, 1.0, 0.001688, 0.004794, 0.9999, 0.001324, 0.01111, 1.097e-06, 0.0, 1.0, -8.384e-07, 0.0, 1.0, -1.097e-06, 0.0, 1.0, 8.384e-07, 0.0, 1.0, -0.9999, 0.001277, 0.01112, -1.0, 0.001689, 0.004794, -1.0, -0.00169, 0.004794, -0.9999, -0.001324, 0.01111, 0.001277, 0.9999, 0.01112, 0.001688, 1.0, 0.004794, -0.001688, 1.0, 0.004794, -0.001277, 0.9999, 0.01112, 0.0, 0.0, -1.0, 0.0, -0.7071, -0.7071, -0.5774, -0.5774, -0.5774, -0.7071, 0.0, -0.7071, 0.0002697, -0.9994, 0.03539, -0.7062, -0.7062, 0.04985, -0.5774, -0.5774, -0.5774, 0.0, -0.7071, -0.7071, -0.9994, 0.0002701, 0.03539, -0.7071, 0.0, -0.7071, -0.5774, -0.5774, -0.5774, -0.7062, -0.7062, 0.04985, 0.001688, -1.0, 0.004794, 0.00114, -0.6937, 0.7202, -0.5585, -0.5585, 0.6133, -0.7071, -0.7071, 0.006842, -1.097e-06, 0.0, 1.0, -0.6937, 0.001141, 0.7202, -0.5585, -0.5585, 0.6133, 0.00114, -0.6937, 0.7202, -1.0, 0.001689, 0.004794, -0.7071, -0.7071, 0.006842, -0.5585, -0.5585, 0.6133, -0.6937, 0.001141, 0.7202, 0.0, 0.0, -1.0, -0.7071, 0.0, -0.7071, -0.5774, 0.5774, -0.5774, 0.0, 0.7071, -0.7071, -0.9994, -0.0002696, 0.03539, -0.7062, 0.7062, 0.04985, -0.5774, 0.5774, -0.5774, -0.7071, 0.0, -0.7071, 0.0002703, 0.9994, 0.03539, 0.0, 0.7071, -0.7071, -0.5774, 0.5774, -0.5774, -0.7062, 0.7062, 0.04985, -8.384e-07, 0.0, 1.0, 0.001141, 0.6937, 0.7202, -0.5585, 0.5585, 0.6133, -0.6937, -0.001141, 0.7202, 0.001688, 1.0, 0.004794, -0.7071, 0.7071, 0.006842, -0.5585, 0.5585, 0.6133, 0.001141, 0.6937, 0.7202, -1.0, -0.00169, 0.004794, -0.6937, -0.001141, 0.7202, -0.5585, 0.5585, 0.6133, -0.7071, 0.7071, 0.006842, 0.0, 0.0, -1.0, 0.7071, 0.0, -0.7071, 0.5774, -0.5774, -0.5774, 0.0, -0.7071, -0.7071, 0.9994, 0.0002695, 0.03539, 0.7062, -0.7062, 0.04985, 0.5774, -0.5774, -0.5774, 0.7071, 0.0, -0.7071, -0.0002702, -0.9994, 0.03539, 0.0, -0.7071, -0.7071, 0.5774, -0.5774, -0.5774, 0.7062, -0.7062, 0.04985, 8.384e-07, 0.0, 1.0, -0.001141, -0.6937, 0.7202, 0.5585, -0.5585, 0.6133, 0.6937, 0.001141, 0.7202, -0.001688, -1.0, 0.004794, 0.7071, -0.7071, 0.006842, 0.5585, -0.5585, 0.6133, -0.001141, -0.6937, 0.7202, 1.0, 0.001688, 0.004794, 0.6937, 0.001141, 0.7202, 0.5585, -0.5585, 0.6133, 0.7071, -0.7071, 0.006842, 0.0, 0.0, -1.0, 0.0, 0.7071, -0.7071, 0.5774, 0.5774, -0.5774, 0.7071, 0.0, -0.7071, -0.0002697, 0.9994, 0.03539, 0.7062, 0.7062, 0.04985, 0.5774, 0.5774, -0.5774, 0.0, 0.7071, -0.7071, 0.9994, -0.0002698, 0.03539, 0.7071, 0.0, -0.7071, 0.5774, 0.5774, -0.5774, 0.7062, 0.7062, 0.04985, 1.097e-06, 0.0, 1.0, 0.6937, -0.001141, 0.7202, 0.5585, 0.5585, 0.6133, -0.00114, 0.6937, 0.7202, 1.0, -0.001688, 0.004795, 0.7071, 0.7071, 0.006842, 0.5585, 0.5585, 0.6133, 0.6937, -0.001141, 0.7202, -0.001688, 1.0, 0.004794, -0.00114, 0.6937, 0.7202, 0.5585, 0.5585, 0.6133, 0.7071, 0.7071, 0.006842, 0.0, 0.0, -1.0, 0.0, 0.0, -1.0, -0.7071, 0.0, -0.7071, -0.7071, 0.0, -0.7071, -0.7071, 0.0, -0.7071, -0.7071, 0.0, -0.7071, -0.9994, 0.0002701, 0.03539, -0.9994, -0.0002696, 0.03539, 0.001277, -0.9999, 0.01112, 0.001688, -1.0, 0.004794, -0.7071, -0.7071, 0.006842, -0.707, -0.707, 0.01544, -0.707, -0.707, 0.01544, -0.7071, -0.7071, 0.006842, -1.0, 0.001689, 0.004794, -0.9999, 0.001277, 0.01112, -1.097e-06, 0.0, 1.0, -8.384e-07, 0.0, 1.0, -0.6937, -0.001141, 0.7202, -0.6937, 0.001141, 0.7202, -0.6937, 0.001141, 0.7202, -0.6937, -0.001141, 0.7202, -1.0, -0.00169, 0.004794, -1.0, 0.001689, 0.004794, 0.0006342, 0.9996, 0.02856, 0.0002703, 0.9994, 0.03539, -0.7062, 0.7062, 0.04985, -0.7065, 0.7065, 0.04036, -0.7065, 0.7065, 0.04036, -0.7062, 0.7062, 0.04985, -0.9994, -0.0002696, 0.03539, -0.9996, -0.0005861, 0.02857, 0.0, 0.0, -1.0, 0.0, 0.0, -1.0, 0.0, 0.7071, -0.7071, 0.0, 0.7071, -0.7071, 0.0, 0.7071, -0.7071, 0.0, 0.7071, -0.7071, 0.0002703, 0.9994, 0.03539, -0.0002697, 0.9994, 0.03539, -8.384e-07, 0.0, 1.0, 1.097e-06, 0.0, 1.0, -0.00114, 0.6937, 0.7202, 0.001141, 0.6937, 0.7202, 0.001141, 0.6937, 0.7202, -0.00114, 0.6937, 0.7202, -0.001688, 1.0, 0.004794, 0.001688, 1.0, 0.004794, 0.9996, -0.0006335, 0.02856, 0.9994, -0.0002698, 0.03539, 0.7062, 0.7062, 0.04985, 0.7065, 0.7065, 0.04036, 0.7065, 0.7065, 0.04036, 0.7062, 0.7062, 0.04985, -0.0002697, 0.9994, 0.03539, -0.0006343, 0.9996, 0.02856, 0.0, 0.0, -1.0, 0.0, 0.0, -1.0, 0.7071, 0.0, -0.7071, 0.7071, 0.0, -0.7071, 0.7071, 0.0, -0.7071, 0.7071, 0.0, -0.7071, 0.9994, -0.0002698, 0.03539, 0.9994, 0.0002695, 0.03539, 1.097e-06, 0.0, 1.0, 8.384e-07, 0.0, 1.0, 0.6937, 0.001141, 0.7202, 0.6937, -0.001141, 0.7202, 0.6937, -0.001141, 0.7202, 0.6937, 0.001141, 0.7202, 1.0, 0.001688, 0.004794, 1.0, -0.001688, 0.004795, -0.0006342, -0.9996, 0.02856, -0.0002702, -0.9994, 0.03539, 0.7062, -0.7062, 0.04985, 0.7065, -0.7065, 0.04048, 0.7065, -0.7065, 0.04048, 0.7062, -0.7062, 0.04985, 0.9994, 0.0002695, 0.03539, 0.9996, 0.000634, 0.02856, 0.0, 0.0, -1.0, 0.0, 0.0, -1.0, 0.0, -0.7071, -0.7071, 0.0, -0.7071, -0.7071, 0.0, -0.7071, -0.7071, 0.0, -0.7071, -0.7071, -0.0002702, -0.9994, 0.03539, 0.0002697, -0.9994, 0.03539, 8.384e-07, 0.0, 1.0, -1.097e-06, 0.0, 1.0, 0.00114, -0.6937, 0.7202, -0.001141, -0.6937, 0.7202, -0.001141, -0.6937, 0.7202, 0.00114, -0.6937, 0.7202, 0.001688, -1.0, 0.004794, -0.001688, -1.0, 0.004794, 0.0, 0.0, -1.0, 0.0, 0.0, -1.0, 0.0, 0.0, -1.0, 0.0, 0.0, -1.0, 0.7071, -0.7071, 0.006842, 0.707, -0.707, 0.01544, 0.9999, 0.001324, 0.01111, 1.0, 0.001688, 0.004794, 0.707, -0.707, 0.01544, 0.7065, -0.7065, 0.04048, 0.9996, 0.000634, 0.02856, 0.9999, 0.001324, 0.01111, -0.001688, -1.0, 0.004794, -0.001277, -0.9999, 0.01112, 0.707, -0.707, 0.01544, 0.7071, -0.7071, 0.006842, -0.001277, -0.9999, 0.01112, -0.0006342, -0.9996, 0.02856, 0.7065, -0.7065, 0.04048, 0.707, -0.707, 0.01544, 0.7071, 0.7071, 0.006842, 0.707, 0.707, 0.01544, -0.001277, 0.9999, 0.01112, -0.001688, 1.0, 0.004794, 0.707, 0.707, 0.01544, 0.7065, 0.7065, 0.04036, -0.0006343, 0.9996, 0.02856, -0.001277, 0.9999, 0.01112, 1.0, -0.001688, 0.004795, 0.9999, -0.001277, 0.01112, 0.707, 0.707, 0.01544, 0.7071, 0.7071, 0.006842, 0.9999, -0.001277, 0.01112, 0.9996, -0.0006335, 0.02856, 0.7065, 0.7065, 0.04036, 0.707, 0.707, 0.01544, -0.7071, 0.7071, 0.006842, -0.707, 0.707, 0.01544, -0.9999, -0.001324, 0.01111, -1.0, -0.00169, 0.004794, -0.707, 0.707, 0.01544, -0.7065, 0.7065, 0.04036, -0.9996, -0.0005861, 0.02857, -0.9999, -0.001324, 0.01111, 0.001688, 1.0, 0.004794, 0.001277, 0.9999, 0.01112, -0.707, 0.707, 0.01544, -0.7071, 0.7071, 0.006842, 0.001277, 0.9999, 0.01112, 0.0006342, 0.9996, 0.02856, -0.7065, 0.7065, 0.04036, -0.707, 0.707, 0.01544, -0.7062, -0.7062, 0.04985, -0.7065, -0.7065, 0.04036, -0.9996, 0.0006328, 0.02856, -0.9994, 0.0002701, 0.03539, -0.7065, -0.7065, 0.04036, -0.707, -0.707, 0.01544, -0.9999, 0.001277, 0.01112, -0.9996, 0.0006328, 0.02856, 0.0002697, -0.9994, 0.03539, 0.0006342, -0.9996, 0.02856, -0.7065, -0.7065, 0.04036, -0.7062, -0.7062, 0.04985, 0.0006342, -0.9996, 0.02856, 0.001277, -0.9999, 0.01112, -0.707, -0.707, 0.01544, -0.7065, -0.7065, 0.04036, 0.0002703, 0.9994, 0.03539, 0.0006342, 0.9996, 0.02856, -0.0006343, 0.9996, 0.02856, -0.0002697, 0.9994, 0.03539, 0.0006342, 0.9996, 0.02856, 0.001277, 0.9999, 0.01112, -0.001277, 0.9999, 0.01112, -0.0006343, 0.9996, 0.02856, -0.9994, 0.0002701, 0.03539, -0.9996, 0.0006328, 0.02856, -0.9996, -0.0005861, 0.02857, -0.9994, -0.0002696, 0.03539, -0.9996, 0.0006328, 0.02856, -0.9999, 0.001277, 0.01112, -0.9999, -0.001324, 0.01111, -0.9996, -0.0005861, 0.02857, 0.9994, -0.0002698, 0.03539, 0.9996, -0.0006335, 0.02856, 0.9996, 0.000634, 0.02856, 0.9994, 0.0002695, 0.03539, 0.9996, -0.0006335, 0.02856, 0.9999, -0.001277, 0.01112, 0.9999, 0.001324, 0.01111, 0.9996, 0.000634, 0.02856, -0.0002702, -0.9994, 0.03539, -0.0006342, -0.9996, 0.02856, 0.0006342, -0.9996, 0.02856, 0.0002697, -0.9994, 0.03539, -0.0006342, -0.9996, 0.02856, -0.001277, -0.9999, 0.01112, 0.001277, -0.9999, 0.01112, 0.0006342, -0.9996, 0.02856, 1.207e-09, -6.571e-07, 1.0, 1.207e-09, -6.571e-07, 1.0, 1.207e-09, 6.571e-07, 1.0, 1.207e-09, 6.571e-07, 1.0, -1.414e-08, -6.571e-07, 1.0, -1.414e-08, -6.571e-07, 1.0, -8.809e-09, 6.571e-07, 1.0, -8.809e-09, 6.571e-07, 1.0, 0.0, -1.0, 0.0, 0.0, -1.0, 0.0, 0.0, -1.0, 0.0, 0.0, -1.0, 0.0, 0.0, 1.0, 0.0, 0.0, 1.0, 0.0, 0.0, 1.0, 0.0, 0.0, 1.0, 0.0, -4.696e-09, 0.0, -1.0, -4.696e-09, 0.0, -1.0, -7.54e-09, 0.7071, -0.7071, -7.54e-09, 0.7071, -0.7071, -7.54e-09, 0.7071, -0.7071, -7.54e-09, 0.7071, -0.7071, 0.0, 1.0, 0.0, 0.0, 1.0, 0.0, -1.414e-08, -6.571e-07, 1.0, -1.414e-08, -6.571e-07, 1.0, -1.508e-08, 0.7071, 0.7071, -1.508e-08, 0.7071, 0.7071, -1.508e-08, 0.7071, 0.7071, -1.508e-08, 0.7071, 0.7071, 0.0, 1.0, 0.0, 0.0, 1.0, 0.0, -2.03e-09, 0.0, -1.0, -2.03e-09, 0.0, -1.0, -3.77e-09, -0.7071, -0.7071, -3.77e-09, -0.7071, -0.7071, -3.77e-09, -0.7071, -0.7071, -3.77e-09, -0.7071, -0.7071, 0.0, -1.0, 0.0, 0.0, -1.0, 0.0, -8.809e-09, 6.571e-07, 1.0, -8.809e-09, 6.571e-07, 1.0, -7.54e-09, -0.7071, 0.7071, -7.54e-09, -0.7071, 0.7071, -7.54e-09, -0.7071, 0.7071, -7.54e-09, -0.7071, 0.7071, 0.0, -1.0, 0.0, 0.0, -1.0, 0.0, -4.696e-09, 0.0, -1.0, -4.696e-09, 0.0, -1.0, -2.03e-09, 0.0, -1.0, -2.03e-09, 0.0, -1.0, 0.0, -1.0, 0.0, 0.0, -1.0, 0.0, 0.0, -1.0, 0.0, 0.0, -1.0, 0.0, 0.0, 1.0, 0.0, 0.0, 1.0, 0.0, 0.0, 1.0, 0.0, 0.0, 1.0, 0.0, 5.63e-09, 0.0, -1.0, 5.63e-09, 0.0, -1.0, 7.54e-09, 0.7071, -0.7071, 7.54e-09, 0.7071, -0.7071, 7.54e-09, 0.7071, -0.7071, 7.54e-09, 0.7071, -0.7071, 0.0, 1.0, 0.0, 0.0, 1.0, 0.0, 1.207e-09, -6.571e-07, 1.0, 1.207e-09, -6.571e-07, 1.0, 1.885e-09, 0.7071, 0.7071, 1.885e-09, 0.7071, 0.7071, 1.885e-09, 0.7071, 0.7071, 1.885e-09, 0.7071, 0.7071, 0.0, 1.0, 0.0, 0.0, 1.0, 0.0, 5.63e-09, 0.0, -1.0, 5.63e-09, 0.0, -1.0, 7.54e-09, -0.7071, -0.7071, 7.54e-09, -0.7071, -0.7071, 7.54e-09, -0.7071, -0.7071, 7.54e-09, -0.7071, -0.7071, 0.0, -1.0, 0.0, 0.0, -1.0, 0.0, 1.207e-09, 6.571e-07, 1.0, 1.207e-09, 6.571e-07, 1.0, 1.885e-09, -0.7071, 0.7071, 1.885e-09, -0.7071, 0.7071, 1.885e-09, -0.7071, 0.7071, 1.885e-09, -0.7071, 0.7071, 0.0, -1.0, 0.0, 0.0, -1.0, 0.0, 5.63e-09, 0.0, -1.0, 5.63e-09, 0.0, -1.0, 5.63e-09, 0.0, -1.0, 5.63e-09, 0.0, -1.0])] * 3)])

# ---- objects
ob_fence_08_modular = bpy.data.objects.new('Fence.08.Modular', me_cube_043)

# ---- transforms, parenting, visibility, modifiers, constraints
ob_fence_08_modular.location = (0.0, 0.0, 0.0)
ob_fence_08_modular.rotation_euler = (-1.629e-07, 0.0, 0.0)
ob_fence_08_modular.scale = (1.229, 1.229, 1.229)
ob_fence_08_modular.color = (0.8, 0.8, 0.8, 1.0)

# ---- collection membership
col_collection.objects.link(ob_fence_08_modular)

# ---- scene / render settings (as saved in the file)
scene.frame_start = 1; scene.frame_end = 250; scene.frame_set(0)
scene.render.engine = 'BLENDER_EEVEE_NEXT'
scene.cycles.use_denoising = False
scene.cycles.samples = 128
scene.cycles.sampling_pattern = 'TABULATED_SOBOL'
scene.cycles.use_adaptive_sampling = False
scene.cycles.use_light_tree = False
scene.view_settings.view_transform = 'Filmic'
bpy.context.view_layer.update()

# ---- added for rendering (the .blend has no active camera and no usable light): camera, sun
cam_auto = bpy.data.cameras.new('AutoCamera')
cam_auto.lens = 50.0
cam_auto.sensor_width = 36.0
cam_auto.clip_end = 1000.0
ob_auto_camera = bpy.data.objects.new('AutoCamera', cam_auto)
scene.collection.objects.link(ob_auto_camera)
ob_auto_camera.location = (4.55785, -6.38105, 4.21902)
ob_auto_camera.rotation_euler = (1.09748, -7.21219e-08, 0.694738)
scene.camera = ob_auto_camera
light_auto_sun = bpy.data.lights.new('AutoSun', 'SUN')
light_auto_sun.energy = 3.0
light_auto_sun.angle = 0.0523599
ob_auto_sun = bpy.data.objects.new('AutoSun', light_auto_sun)
scene.collection.objects.link(ob_auto_sun)
ob_auto_sun.rotation_euler = (0.872665, 0.174533, 0.523599)
bpy.context.view_layer.update()
